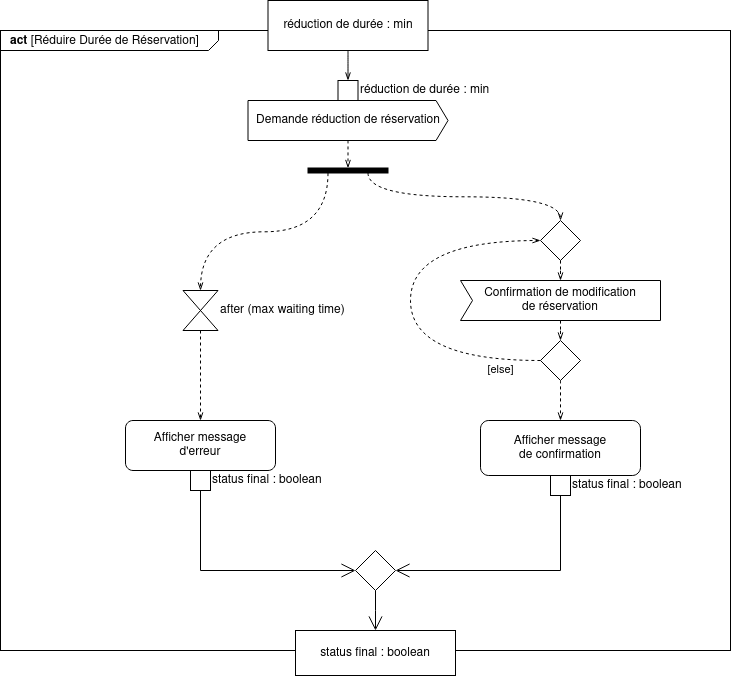

The diagram above was exported from draw.io. Its source (the exported page's mxGraphModel, read from the mxfile embedded in the PNG):
<mxGraphModel dx="1102" dy="610" grid="1" gridSize="10" guides="1" tooltips="1" connect="1" arrows="1" fold="1" page="1" pageScale="1" pageWidth="827" pageHeight="1169" math="0" shadow="0">
  <root>
    <mxCell id="0" />
    <mxCell id="1" parent="0" />
    <mxCell id="2" value="&lt;p style=&quot;margin: 0px ; margin-top: 4px ; margin-left: 10px ; text-align: left&quot;&gt;&lt;b&gt;act&lt;/b&gt;   [Réduire Durée de Réservation]&lt;/p&gt;" style="html=1;shape=mxgraph.sysml.package;align=left;spacingLeft=5;verticalAlign=top;spacingTop=-3;labelX=218;html=1;overflow=fill;" vertex="1" parent="1">
      <mxGeometry x="30" y="60" width="730" height="620" as="geometry" />
    </mxCell>
    <mxCell id="3" style="edgeStyle=orthogonalEdgeStyle;rounded=0;orthogonalLoop=1;jettySize=auto;html=1;exitX=1;exitY=0.75;exitDx=0;exitDy=0;endArrow=openThin;endFill=0;dashed=1;curved=1;entryX=0.5;entryY=0;entryDx=0;entryDy=0;entryPerimeter=0;" edge="1" source="18" target="5" parent="1">
      <mxGeometry relative="1" as="geometry">
        <mxPoint x="230" y="250" as="targetPoint" />
      </mxGeometry>
    </mxCell>
    <mxCell id="4" style="edgeStyle=orthogonalEdgeStyle;rounded=0;orthogonalLoop=1;jettySize=auto;html=1;exitX=0.5;exitY=1;exitDx=0;exitDy=0;exitPerimeter=0;dashed=1;endArrow=openThin;endFill=0;" edge="1" source="5" target="30" parent="1">
      <mxGeometry relative="1" as="geometry" />
    </mxCell>
    <mxCell id="5" value="&lt;div&gt;after (max waiting time)&lt;br&gt;&lt;/div&gt;" style="html=1;shape=mxgraph.sysml.timeEvent;strokeWidth=1;verticalLabelPosition=middle;verticalAlignment=top;labelPosition=right;align=left;verticalAlign=middle;" vertex="1" parent="1">
      <mxGeometry x="212.5" y="320" width="35" height="40" as="geometry" />
    </mxCell>
    <mxCell id="6" style="edgeStyle=orthogonalEdgeStyle;rounded=0;orthogonalLoop=1;jettySize=auto;html=1;entryX=0.5;entryY=0;entryDx=0;entryDy=0;endArrow=openThin;endFill=0;curved=1;exitX=0.5;exitY=1;exitDx=0;exitDy=0;" edge="1" source="7" target="16" parent="1">
      <mxGeometry relative="1" as="geometry" />
    </mxCell>
    <mxCell id="7" value="réduction de durée : min" style="shape=rect;html=1;whiteSpace=wrap;align=center;" vertex="1" parent="1">
      <mxGeometry x="297.5" y="30" width="160" height="50" as="geometry" />
    </mxCell>
    <mxCell id="8" style="edgeStyle=orthogonalEdgeStyle;curved=1;rounded=0;orthogonalLoop=1;jettySize=auto;html=1;exitX=0.5;exitY=1;exitDx=0;exitDy=0;exitPerimeter=0;endArrow=openThin;endFill=0;dashed=1;" edge="1" source="9" target="28" parent="1">
      <mxGeometry relative="1" as="geometry" />
    </mxCell>
    <mxCell id="9" value="&lt;div&gt;Confirmation de modification&lt;/div&gt;&lt;div&gt;de réservation&lt;br&gt;&lt;/div&gt;" style="html=1;shape=mxgraph.sysml.accEvent;strokeWidth=1;whiteSpace=wrap;align=center;" vertex="1" parent="1">
      <mxGeometry x="490" y="310" width="200" height="40" as="geometry" />
    </mxCell>
    <mxCell id="10" value="" style="shape=rhombus;html=1;verticalLabelPosition=top;verticalAlignment=bottom;" vertex="1" parent="1">
      <mxGeometry x="385" y="580" width="40" height="40" as="geometry" />
    </mxCell>
    <mxCell id="11" value="" style="edgeStyle=elbowEdgeStyle;html=1;elbow=horizontal;align=right;verticalAlign=bottom;rounded=0;labelBackgroundColor=none;endArrow=open;endSize=12;entryX=0.5;entryY=0;entryDx=0;entryDy=0;exitX=0.5;exitY=1;exitDx=0;exitDy=0;" edge="1" source="10" target="20" parent="1">
      <mxGeometry relative="1" as="geometry">
        <mxPoint x="405" y="540" as="targetPoint" />
      </mxGeometry>
    </mxCell>
    <mxCell id="12" value="" style="edgeStyle=elbowEdgeStyle;html=1;elbow=vertical;verticalAlign=bottom;startArrow=open;endArrow=none;rounded=0;labelBackgroundColor=none;startSize=12;entryX=0.5;entryY=1;entryDx=0;entryDy=0;" edge="1" source="10" target="25" parent="1">
      <mxGeometry relative="1" as="geometry">
        <mxPoint x="505" y="430" as="targetPoint" />
        <Array as="points">
          <mxPoint x="530" y="600" />
          <mxPoint x="600" y="500" />
          <mxPoint x="420" y="460" />
        </Array>
      </mxGeometry>
    </mxCell>
    <mxCell id="13" value="" style="edgeStyle=elbowEdgeStyle;html=1;elbow=vertical;verticalAlign=bottom;startArrow=open;endArrow=none;rounded=0;labelBackgroundColor=none;startSize=12;exitX=0;exitY=0.5;exitDx=0;exitDy=0;entryX=0.5;entryY=1;entryDx=0;entryDy=0;" edge="1" source="10" target="31" parent="1">
      <mxGeometry relative="1" as="geometry">
        <mxPoint x="230" y="430" as="targetPoint" />
        <Array as="points">
          <mxPoint x="250" y="600" />
          <mxPoint x="230" y="500" />
          <mxPoint x="310" y="460" />
        </Array>
      </mxGeometry>
    </mxCell>
    <mxCell id="14" value="" style="group" vertex="1" connectable="0" parent="1">
      <mxGeometry x="277.5" y="110" width="200" height="60" as="geometry" />
    </mxCell>
    <mxCell id="15" value="Demande réduction de réservation" style="html=1;shape=mxgraph.sysml.sendSigAct;strokeWidth=1;whiteSpace=wrap;align=center;" vertex="1" parent="14">
      <mxGeometry y="20" width="200" height="40" as="geometry" />
    </mxCell>
    <mxCell id="16" value="réduction de durée : min" style="shape=rect;html=1;align=left;labelPosition=right;verticalLabelPosition=middle;verticalAlign=bottom;horizontal=1;" vertex="1" parent="14">
      <mxGeometry x="90" width="20" height="20" as="geometry" />
    </mxCell>
    <mxCell id="17" style="edgeStyle=orthogonalEdgeStyle;curved=1;rounded=0;orthogonalLoop=1;jettySize=auto;html=1;exitX=1;exitY=0.25;exitDx=0;exitDy=0;dashed=1;endArrow=openThin;endFill=0;" edge="1" source="18" target="22" parent="1">
      <mxGeometry relative="1" as="geometry" />
    </mxCell>
    <mxCell id="18" value="" style="shape=rect;html=1;fillColor=#000000;verticalLabelPosition=bottom;verticalAlignment=top;strokeWidth=1;rotation=90;" vertex="1" parent="1">
      <mxGeometry x="375" y="160" width="5" height="80" as="geometry" />
    </mxCell>
    <mxCell id="19" style="edgeStyle=orthogonalEdgeStyle;curved=1;rounded=0;orthogonalLoop=1;jettySize=auto;html=1;exitX=0.5;exitY=1;exitDx=0;exitDy=0;exitPerimeter=0;entryX=0;entryY=0.5;entryDx=0;entryDy=0;dashed=1;endArrow=openThin;endFill=0;" edge="1" source="15" target="18" parent="1">
      <mxGeometry relative="1" as="geometry" />
    </mxCell>
    <mxCell id="20" value="status final : boolean" style="shape=rect;html=1;whiteSpace=wrap;align=center;strokeWidth=1;" vertex="1" parent="1">
      <mxGeometry x="325" y="660" width="160" height="45" as="geometry" />
    </mxCell>
    <mxCell id="21" style="edgeStyle=orthogonalEdgeStyle;curved=1;rounded=0;orthogonalLoop=1;jettySize=auto;html=1;entryX=0.5;entryY=0;entryDx=0;entryDy=0;entryPerimeter=0;endArrow=openThin;endFill=0;dashed=1;" edge="1" source="22" target="9" parent="1">
      <mxGeometry relative="1" as="geometry" />
    </mxCell>
    <mxCell id="22" value="" style="shape=rhombus;html=1;verticalLabelPosition=top;verticalAlignment=bottom;strokeWidth=1;" vertex="1" parent="1">
      <mxGeometry x="570" y="250" width="40" height="40" as="geometry" />
    </mxCell>
    <mxCell id="23" value="" style="group" vertex="1" connectable="0" parent="1">
      <mxGeometry x="510" y="450" width="160" height="75" as="geometry" />
    </mxCell>
    <mxCell id="24" value="&lt;div&gt;Afficher message&lt;/div&gt;&lt;div&gt;de confirmation&lt;br&gt;&lt;/div&gt;" style="shape=rect;html=1;rounded=1;whiteSpace=wrap;align=center;" vertex="1" parent="23">
      <mxGeometry width="160" height="55" as="geometry" />
    </mxCell>
    <mxCell id="25" value="status final : boolean" style="shape=rect;html=1;align=left;labelPosition=right;verticalLabelPosition=middle;verticalAlign=bottom;horizontal=1;" vertex="1" parent="23">
      <mxGeometry x="70" y="55" width="20" height="20" as="geometry" />
    </mxCell>
    <mxCell id="26" style="edgeStyle=orthogonalEdgeStyle;curved=1;rounded=0;orthogonalLoop=1;jettySize=auto;html=1;exitX=0.5;exitY=1;exitDx=0;exitDy=0;entryX=0.5;entryY=0;entryDx=0;entryDy=0;dashed=1;endArrow=openThin;endFill=0;" edge="1" source="28" target="24" parent="1">
      <mxGeometry relative="1" as="geometry" />
    </mxCell>
    <mxCell id="27" value="[else]" style="edgeStyle=orthogonalEdgeStyle;curved=1;rounded=0;orthogonalLoop=1;jettySize=auto;html=1;entryX=0;entryY=0.5;entryDx=0;entryDy=0;dashed=1;endArrow=openThin;endFill=0;labelPosition=center;verticalLabelPosition=bottom;align=center;verticalAlign=top;spacing=8;" edge="1" source="28" target="22" parent="1">
      <mxGeometry x="-0.7895" y="-10" relative="1" as="geometry">
        <Array as="points">
          <mxPoint x="440" y="390" />
          <mxPoint x="440" y="270" />
        </Array>
        <mxPoint as="offset" />
      </mxGeometry>
    </mxCell>
    <mxCell id="28" value="" style="shape=rhombus;html=1;verticalLabelPosition=top;verticalAlignment=bottom;strokeWidth=1;" vertex="1" parent="1">
      <mxGeometry x="570" y="370" width="40" height="40" as="geometry" />
    </mxCell>
    <mxCell id="29" value="" style="group" vertex="1" connectable="0" parent="1">
      <mxGeometry x="155" y="450" width="150" height="70" as="geometry" />
    </mxCell>
    <mxCell id="30" value="&lt;div&gt;Afficher message &lt;br&gt;&lt;/div&gt;&lt;div&gt;d'erreur&lt;/div&gt;" style="shape=rect;html=1;rounded=1;whiteSpace=wrap;align=center;" vertex="1" parent="29">
      <mxGeometry width="150" height="50" as="geometry" />
    </mxCell>
    <mxCell id="31" value="status final : boolean" style="shape=rect;html=1;align=left;labelPosition=right;verticalLabelPosition=middle;verticalAlign=bottom;horizontal=1;" vertex="1" parent="29">
      <mxGeometry x="65" y="50" width="20" height="20" as="geometry" />
    </mxCell>
  </root>
</mxGraphModel>